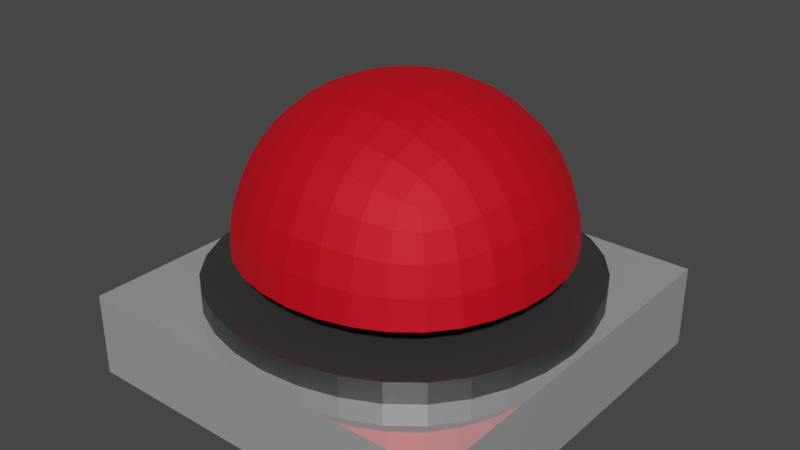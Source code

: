 # Source: BOTON.blend  (saved by Blender 3.4.6; exported with 4.5.12 LTS)
import bpy
from mathutils import Matrix  # noqa: F401  (used for matrix-valued properties, if any)

bpy.ops.wm.read_factory_settings(use_empty=True)
scene = bpy.context.scene
scene.name = 'Scene'

# ---- collections
col_collection = bpy.data.collections.new('Collection'); scene.collection.children.link(col_collection)

# ---- materials (node trees are filled in below, after node groups)
mat_material_001 = bpy.data.materials.new('Material.001')
mat_material_001.use_transparent_shadow = False
mat_material_002 = bpy.data.materials.new('Material.002')
mat_material_002.use_transparent_shadow = False
mat_material_003 = bpy.data.materials.new('Material.003')
mat_material_003.use_transparent_shadow = False

# ---- material node trees
mat_material_001.use_nodes = True; mat_material_001.node_tree.nodes.clear()
_N = mat_material_001.node_tree.nodes; _L = mat_material_001.node_tree.links
n0 = _N.new('ShaderNodeBsdfPrincipled'); n0.name = 'Principled BSDF'; n0.location = (10, 300)
n0.distribution = 'GGX'
n0.subsurface_method = 'RANDOM_WALK_SKIN'
n0.inputs[1].default_value = 0.6457
n0.inputs[2].default_value = 0.0
n0.inputs[3].default_value = 1.45
n0.inputs[27].default_value = (0.0, 0.0, 0.0, 1.0)
n0.inputs[28].default_value = 1.0
n1 = _N.new('ShaderNodeOutputMaterial'); n1.name = 'Material Output'; n1.location = (300, 300)
_L.new(n0.outputs[0], n1.inputs[0])
n1.is_active_output = True
mat_material_002.use_nodes = True; mat_material_002.node_tree.nodes.clear()
_N = mat_material_002.node_tree.nodes; _L = mat_material_002.node_tree.links
n0 = _N.new('ShaderNodeBsdfPrincipled'); n0.name = 'Principled BSDF'; n0.location = (10, 300)
n0.distribution = 'GGX'
n0.subsurface_method = 'RANDOM_WALK_SKIN'
n0.inputs[0].default_value = (0.8, 0.0004253, 0.01158, 1.0)
n0.inputs[1].default_value = 0.378
n0.inputs[2].default_value = 0.685
n0.inputs[3].default_value = 1.45
n0.inputs[27].default_value = (0.0, 0.0, 0.0, 1.0)
n0.inputs[28].default_value = 1.0
n1 = _N.new('ShaderNodeOutputMaterial'); n1.name = 'Material Output'; n1.location = (300, 300)
_L.new(n0.outputs[0], n1.inputs[0])
n1.is_active_output = True
mat_material_003.use_nodes = True; mat_material_003.node_tree.nodes.clear()
_N = mat_material_003.node_tree.nodes; _L = mat_material_003.node_tree.links
n0 = _N.new('ShaderNodeBsdfPrincipled'); n0.name = 'Principled BSDF'; n0.location = (10, 300)
n0.distribution = 'GGX'
n0.subsurface_method = 'RANDOM_WALK_SKIN'
n0.inputs[0].default_value = (0.06998, 0.06998, 0.06998, 1.0)
n0.inputs[1].default_value = 0.5669
n0.inputs[3].default_value = 1.45
n0.inputs[27].default_value = (0.0, 0.0, 0.0, 1.0)
n0.inputs[28].default_value = 1.0
n1 = _N.new('ShaderNodeOutputMaterial'); n1.name = 'Material Output'; n1.location = (300, 300)
_L.new(n0.outputs[0], n1.inputs[0])
n1.is_active_output = True

# ---- world
world_world = bpy.data.worlds.new('World'); scene.world = world_world
world_world.use_nodes = True; world_world.node_tree.nodes.clear()
_N = world_world.node_tree.nodes; _L = world_world.node_tree.links
n0 = _N.new('ShaderNodeOutputWorld'); n0.name = 'World Output'; n0.location = (300, 300)
n1 = _N.new('ShaderNodeBackground'); n1.name = 'Background'; n1.location = (10, 300)
n1.inputs[0].default_value = (0.05088, 0.05088, 0.05088, 1.0)
_L.new(n1.outputs[0], n0.inputs[0])
n0.is_active_output = True
world_world.color = (0.05088, 0.05088, 0.05088)
world_world.use_sun_shadow = False
world_world.sun_shadow_jitter_overblur = 0.0

# ---- meshes
me_circle = bpy.data.meshes.new('Circle')
me_circle.from_pydata([(-1.492, -1.445, -0.3255), (1.397, -1.445, -0.3255), (-1.492, 1.445, -0.3255), (1.397, 1.445, -0.3255), (-1.492, 1.445, 0.2911), (-1.492, -1.445, 0.2911), (1.397, -1.445, 0.2911), (1.397, 1.445, 0.2911), (-0.9859, -0.9824, 0.2446), (-0.9859, 0.9824, 0.2446), (0.9789, 0.9824, 0.2446), (0.9789, -0.9824, 0.2446), (-1.148, -0.7768, 0.2446), (-1.264, -0.5369, 0.2446), (-1.333, -0.2742, 0.2446), (-1.357, -3.189e-08, 0.2446), (-1.333, 0.2742, 0.2446), (-1.264, 0.5369, 0.2446), (-1.148, 0.7768, 0.2446), (-0.7803, 1.144, 0.2446), (-0.5404, 1.26, 0.2446), (-0.2777, 1.33, 0.2446), (-0.0035, 1.353, 0.2446), (0.2707, 1.33, 0.2446), (0.5334, 1.26, 0.2446), (0.7733, 1.144, 0.2446), (1.141, 0.7768, 0.2446), (1.257, 0.5369, 0.2446), (1.326, 0.2742, 0.2446), (1.35, -3.34e-08, 0.2446), (1.326, -0.2742, 0.2446), (1.257, -0.5369, 0.2446), (1.141, -0.7768, 0.2446), (0.7733, -1.144, 0.2446), (0.5334, -1.26, 0.2446), (0.2707, -1.33, 0.2446), (-0.0035, -1.353, 0.2446), (-0.2777, -1.33, 0.2446), (-0.5404, -1.26, 0.2446), (-0.7803, -1.144, 0.2446), (-0.7803, -1.144, 0.445), (-0.5404, -1.26, 0.445), (-0.2777, -1.33, 0.445), (-0.0035, -1.353, 0.445), (0.2707, -1.33, 0.445), (0.5334, -1.26, 0.445), (0.7733, -1.144, 0.445), (1.141, -0.7768, 0.445), (1.257, -0.5369, 0.445), (1.326, -0.2742, 0.445), (1.35, -3.34e-08, 0.445), (1.326, 0.2742, 0.445), (1.257, 0.5369, 0.445), (1.141, 0.7768, 0.445), (0.7733, 1.144, 0.445), (0.5334, 1.26, 0.445), (0.2707, 1.33, 0.445), (-0.0035, 1.353, 0.445), (-0.2777, 1.33, 0.445), (-0.5404, 1.26, 0.445), (-0.7803, 1.144, 0.445), (-1.148, 0.7768, 0.445), (-1.264, 0.5369, 0.445), (-1.333, 0.2742, 0.445), (-1.357, -3.189e-08, 0.445), (-1.333, -0.2742, 0.445), (-1.264, -0.5369, 0.445), (-1.148, -0.7768, 0.445), (0.9789, -0.9824, 0.445), (0.9789, 0.9824, 0.445), (-0.9859, 0.9824, 0.445), (-0.9859, -0.9824, 0.445), (-0.2902, -0.4222, 0.445), (-0.2016, -0.465, 0.445), (-0.1047, -0.4907, 0.445), (-0.0035, -0.4993, 0.445), (0.09767, -0.4907, 0.445), (0.1946, -0.465, 0.445), (0.2832, -0.4222, 0.445), (0.4187, -0.2867, 0.445), (0.4615, -0.1981, 0.445), (0.4872, -0.1012, 0.445), (0.4958, -3.605e-08, 0.445), (0.4872, 0.1012, 0.445), (0.4615, 0.1981, 0.445), (0.4187, 0.2867, 0.445), (0.2832, 0.4222, 0.445), (0.1946, 0.465, 0.445), (0.09767, 0.4907, 0.445), (-0.0035, 0.4993, 0.445), (-0.1047, 0.4907, 0.445), (-0.2016, 0.465, 0.445), (-0.2902, 0.4222, 0.445), (-0.4257, 0.2867, 0.445), (-0.4685, 0.1981, 0.445), (-0.4942, 0.1012, 0.445), (-0.5028, -3.549e-08, 0.445), (-0.4942, -0.1012, 0.445), (-0.4685, -0.1981, 0.445), (-0.4257, -0.2867, 0.445), (0.359, -0.3625, 0.445), (0.359, 0.3625, 0.445), (-0.366, 0.3625, 0.445), (-0.366, -0.3625, 0.445)], [], [(0, 2, 3, 1), (5, 6, 7, 4), (3, 2, 4, 7), (0, 1, 6, 5), (1, 3, 7, 6), (2, 0, 5, 4), (70, 60, 19, 9), (43, 42, 37, 36), (67, 66, 13, 12), (55, 54, 25, 24), (44, 43, 36, 35), (68, 46, 33, 11), (56, 55, 24, 23), (45, 44, 35, 34), (57, 56, 23, 22), (46, 45, 34, 33), (58, 57, 22, 21), (47, 68, 11, 32), (59, 58, 21, 20), (69, 53, 26, 10), (60, 59, 20, 19), (48, 47, 32, 31), (61, 70, 9, 18), (49, 48, 31, 30), (71, 67, 12, 8), (50, 49, 30, 29), (62, 61, 18, 17), (51, 50, 29, 28), (63, 62, 17, 16), (52, 51, 28, 27), (40, 71, 8, 39), (64, 63, 16, 15), (53, 52, 27, 26), (41, 40, 39, 38), (65, 64, 15, 14), (54, 69, 10, 25), (42, 41, 38, 37), (66, 65, 14, 13), (61, 62, 94, 93), (50, 51, 83, 82), (62, 63, 95, 94), (51, 52, 84, 83), (71, 40, 72, 103), (63, 64, 96, 95), (52, 53, 85, 84), (40, 41, 73, 72), (64, 65, 97, 96), (69, 54, 86, 101), (41, 42, 74, 73), (65, 66, 98, 97), (60, 70, 102, 92), (42, 43, 75, 74), (66, 67, 99, 98), (54, 55, 87, 86), (43, 44, 76, 75), (46, 68, 100, 78), (55, 56, 88, 87), (44, 45, 77, 76), (56, 57, 89, 88), (45, 46, 78, 77), (57, 58, 90, 89), (68, 47, 79, 100), (58, 59, 91, 90), (53, 69, 101, 85), (59, 60, 92, 91), (47, 48, 80, 79), (70, 61, 93, 102), (48, 49, 81, 80), (67, 71, 103, 99), (49, 50, 82, 81)])
me_circle.polygons.foreach_set('material_index', [0, 0, 0, 0, 0, 0, 2, 2, 2, 2, 2, 2, 2, 2, 2, 2, 2, 2, 2, 2, 2, 2, 2, 2, 2, 2, 2, 2, 2, 2, 2, 2, 2, 2, 2, 2, 2, 2, 2, 2, 2, 2, 2, 2, 2, 2, 2, 2, 2, 2, 2, 2, 2, 2, 2, 2, 2, 2, 2, 2, 2, 2, 2, 2, 2, 2, 2, 2, 2, 2])
_uv = me_circle.uv_layers.new(name='UVMap')
_uv.uv.foreach_set('vector', [0.0, 0.0, 0.0, 1.0, 1.0, 1.0, 1.0, 0.0, 0.0, 0.0, 1.0, 0.0, 1.0, 1.0, 0.0, 1.0, 1.0, 1.0, 0.0, 1.0, 0.0, 1.0, 1.0, 1.0, 0.0, 0.0, 1.0, 0.0, 1.0, 0.0, 0.0, 0.0, 1.0, 0.0, 1.0, 1.0, 1.0, 1.0, 1.0, 0.0, 0.0, 1.0, 0.0, 0.0, 0.0, 0.0, 0.0, 1.0, 0.5, 0.25, 0.5, 0.2813, 0.5, 0.2813, 0.5, 0.25, 0.5, 0.875, 0.5, 0.9063, 0.5, 0.9063, 0.5, 0.875, 0.5, 0.03125, 0.5, 0.0625, 0.5, 0.0625, 0.5, 0.03125, 0.5, 0.4375, 0.5, 0.4688, 0.5, 0.4688, 0.5, 0.4375, 0.5, 0.8438, 0.5, 0.875, 0.5, 0.875, 0.5, 0.8438, 0.5, 0.75, 0.5, 0.7813, 0.5, 0.7813, 0.5, 0.75, 0.5, 0.4063, 0.5, 0.4375, 0.5, 0.4375, 0.5, 0.4063, 0.5, 0.8125, 0.5, 0.8438, 0.5, 0.8438, 0.5, 0.8125, 0.5, 0.375, 0.5, 0.4063, 0.5, 0.4063, 0.5, 0.375, 0.5, 0.7813, 0.5, 0.8125, 0.5, 0.8125, 0.5, 0.7813, 0.5, 0.3438, 0.5, 0.375, 0.5, 0.375, 0.5, 0.3438, 0.5, 0.7188, 0.5, 0.75, 0.5, 0.75, 0.5, 0.7188, 0.5, 0.3125, 0.5, 0.3438, 0.5, 0.3438, 0.5, 0.3125, 0.5, 0.5, 0.5, 0.5313, 0.5, 0.5313, 0.5, 0.5, 0.5, 0.2813, 0.5, 0.3125, 0.5, 0.3125, 0.5, 0.2813, 0.5, 0.6875, 0.5, 0.7188, 0.5, 0.7188, 0.5, 0.6875, 0.5, 0.2188, 0.5, 0.25, 0.5, 0.25, 0.5, 0.2188, 0.5, 0.6563, 0.5, 0.6875, 0.5, 0.6875, 0.5, 0.6563, 0.5, 0.0, 0.5, 0.03125, 0.5, 0.03125, 0.5, 0.0, 0.5, 0.625, 0.5, 0.6563, 0.5, 0.6563, 0.5, 0.625, 0.5, 0.1875, 0.5, 0.2188, 0.5, 0.2188, 0.5, 0.1875, 0.5, 0.5938, 0.5, 0.625, 0.5, 0.625, 0.5, 0.5938, 0.5, 0.1562, 0.5, 0.1875, 0.5, 0.1875, 0.5, 0.1562, 0.5, 0.5625, 0.5, 0.5938, 0.5, 0.5938, 0.5, 0.5625, 0.5, 0.9688, 0.5, 1.0, 0.5, 1.0, 0.5, 0.9688, 0.5, 0.125, 0.5, 0.1562, 0.5, 0.1562, 0.5, 0.125, 0.5, 0.5313, 0.5, 0.5625, 0.5, 0.5625, 0.5, 0.5313, 0.5, 0.9375, 0.5, 0.9688, 0.5, 0.9688, 0.5, 0.9375, 0.5, 0.09375, 0.5, 0.125, 0.5, 0.125, 0.5, 0.09375, 0.5, 0.4688, 0.5, 0.5, 0.5, 0.5, 0.5, 0.4688, 0.5, 0.9063, 0.5, 0.9375, 0.5, 0.9375, 0.5, 0.9063, 0.5, 0.0625, 0.5, 0.09375, 0.5, 0.09375, 0.5, 0.0625, 0.5, 0.2188, 0.5, 0.1875, 0.5, 0.1875, 0.5, 0.2188, 0.5, 0.625, 0.5, 0.5938, 0.5, 0.5938, 0.5, 0.625, 0.5, 0.1875, 0.5, 0.1562, 0.5, 0.1562, 0.5, 0.1875, 0.5, 0.5938, 0.5, 0.5625, 0.5, 0.5625, 0.5, 0.5938, 0.5, 1.0, 0.5, 0.9688, 0.5, 0.9688, 0.5, 1.0, 0.5, 0.1562, 0.5, 0.125, 0.5, 0.125, 0.5, 0.1562, 0.5, 0.5625, 0.5, 0.5313, 0.5, 0.5313, 0.5, 0.5625, 0.5, 0.9688, 0.5, 0.9375, 0.5, 0.9375, 0.5, 0.9688, 0.5, 0.125, 0.5, 0.09375, 0.5, 0.09375, 0.5, 0.125, 0.5, 0.5, 0.5, 0.4688, 0.5, 0.4688, 0.5, 0.5, 0.5, 0.9375, 0.5, 0.9063, 0.5, 0.9063, 0.5, 0.9375, 0.5, 0.09375, 0.5, 0.0625, 0.5, 0.0625, 0.5, 0.09375, 0.5, 0.2813, 0.5, 0.25, 0.5, 0.25, 0.5, 0.2813, 0.5, 0.9063, 0.5, 0.875, 0.5, 0.875, 0.5, 0.9063, 0.5, 0.0625, 0.5, 0.03125, 0.5, 0.03125, 0.5, 0.0625, 0.5, 0.4688, 0.5, 0.4375, 0.5, 0.4375, 0.5, 0.4688, 0.5, 0.875, 0.5, 0.8438, 0.5, 0.8438, 0.5, 0.875, 0.5, 0.7813, 0.5, 0.75, 0.5, 0.75, 0.5, 0.7813, 0.5, 0.4375, 0.5, 0.4063, 0.5, 0.4063, 0.5, 0.4375, 0.5, 0.8438, 0.5, 0.8125, 0.5, 0.8125, 0.5, 0.8438, 0.5, 0.4063, 0.5, 0.375, 0.5, 0.375, 0.5, 0.4063, 0.5, 0.8125, 0.5, 0.7813, 0.5, 0.7813, 0.5, 0.8125, 0.5, 0.375, 0.5, 0.3438, 0.5, 0.3438, 0.5, 0.375, 0.5, 0.75, 0.5, 0.7188, 0.5, 0.7188, 0.5, 0.75, 0.5, 0.3438, 0.5, 0.3125, 0.5, 0.3125, 0.5, 0.3438, 0.5, 0.5313, 0.5, 0.5, 0.5, 0.5, 0.5, 0.5313, 0.5, 0.3125, 0.5, 0.2813, 0.5, 0.2813, 0.5, 0.3125, 0.5, 0.7188, 0.5, 0.6875, 0.5, 0.6875, 0.5, 0.7188, 0.5, 0.25, 0.5, 0.2188, 0.5, 0.2188, 0.5, 0.25, 0.5, 0.6875, 0.5, 0.6563, 0.5, 0.6563, 0.5, 0.6875, 0.5, 0.03125, 0.5, 0.0, 0.5, 0.0, 0.5, 0.03125, 0.5, 0.6563, 0.5, 0.625, 0.5, 0.625, 0.5, 0.6563])
me_circle.materials.append(mat_material_001)
me_circle.materials.append(mat_material_002)
me_circle.materials.append(mat_material_003)
me_circle.update()
me_circle_001 = bpy.data.meshes.new('Circle.001')
me_circle_001.from_pydata([(-0.4394, -0.4437, -1.4), (-0.4394, 0.4437, -1.4), (0.4481, 0.4437, -1.4), (0.4481, -0.4437, -1.4), (-0.5124, -0.3509, -1.4), (-0.5648, -0.2425, -1.4), (-0.5962, -0.1238, -1.4), (-0.6067, -2.556e-08, -1.4), (-0.5962, 0.1238, -1.4), (-0.5648, 0.2425, -1.4), (-0.5124, 0.3509, -1.4), (-0.3465, 0.5168, -1.4), (-0.2381, 0.5691, -1.4), (-0.1195, 0.6006, -1.4), (0.004375, 0.6111, -1.4), (0.1282, 0.6006, -1.4), (0.2469, 0.5691, -1.4), (0.3552, 0.5168, -1.4), (0.5212, 0.3509, -1.4), (0.5735, 0.2425, -1.4), (0.605, 0.1238, -1.4), (0.6155, -2.623e-08, -1.4), (0.605, -0.1238, -1.4), (0.5735, -0.2425, -1.4), (0.5212, -0.3509, -1.4), (0.3552, -0.5168, -1.4), (0.2469, -0.5691, -1.4), (0.1282, -0.6006, -1.4), (0.004375, -0.6111, -1.4), (-0.1195, -0.6006, -1.4), (-0.2381, -0.5691, -1.4), (-0.3465, -0.5168, -1.4), (-0.3465, -0.5168, -1.065), (-0.2381, -0.5691, -1.065), (-0.1195, -0.6006, -1.065), (0.004375, -0.6111, -1.065), (0.1282, -0.6006, -1.065), (0.2469, -0.5691, -1.065), (0.3552, -0.5168, -1.065), (0.5212, -0.3509, -1.065), (0.5735, -0.2425, -1.065), (0.605, -0.1238, -1.065), (0.6155, -2.623e-08, -1.065), (0.605, 0.1238, -1.065), (0.5735, 0.2425, -1.065), (0.5212, 0.3509, -1.065), (0.3552, 0.5168, -1.065), (0.2469, 0.5691, -1.065), (0.1282, 0.6006, -1.065), (0.004375, 0.6111, -1.065), (-0.1195, 0.6006, -1.065), (-0.2381, 0.5691, -1.065), (-0.3465, 0.5168, -1.065), (-0.5124, 0.3509, -1.065), (-0.5648, 0.2425, -1.065), (-0.5962, 0.1238, -1.065), (-0.6067, -2.556e-08, -1.065), (-0.5962, -0.1238, -1.065), (-0.5648, -0.2425, -1.065), (-0.5124, -0.3509, -1.065), (0.4481, -0.4437, -1.065), (0.4481, 0.4437, -1.065), (-0.4394, 0.4437, -1.065), (-0.4394, -0.4437, -1.065), (-0.678, -0.6823, -0.383), (-0.678, 0.6823, -0.383), (0.6867, -0.6823, -0.383), (0.6867, 0.6823, -0.383), (-0.8275, -0.8319, -1.065), (-0.8139, -0.8183, -0.856), (-0.7775, -0.7819, -0.6605), (-0.7259, -0.7303, -0.4938), (-0.7259, -0.5716, -0.3351), (-0.7775, -0.4048, -0.2835), (-0.8139, -0.2093, -0.247), (-0.8275, -1.748e-08, -0.2335), (-0.8139, 0.2093, -0.247), (-0.7775, 0.4048, -0.2835), (-0.7259, 0.5716, -0.3351), (-0.7259, 0.7303, -0.4938), (-0.7775, 0.7819, -0.6605), (-0.8139, 0.8183, -0.856), (-0.8275, 0.8319, -1.065), (-0.5672, 0.7303, -0.3351), (-0.4004, 0.7819, -0.2835), (-0.205, 0.8183, -0.247), (0.004375, 0.8319, -0.2335), (0.2137, 0.8183, -0.247), (0.4092, 0.7819, -0.2835), (0.576, 0.7303, -0.3351), (0.7346, 0.7303, -0.4938), (0.7862, 0.7819, -0.6605), (0.8227, 0.8183, -0.856), (0.8362, 0.8319, -1.065), (0.7346, 0.5716, -0.3351), (0.7862, 0.4048, -0.2835), (0.8227, 0.2093, -0.247), (0.8362, -1.112e-08, -0.2335), (0.8227, -0.2093, -0.247), (0.7862, -0.4048, -0.2835), (0.7346, -0.5716, -0.3351), (0.7346, -0.7303, -0.4938), (0.7862, -0.7819, -0.6605), (0.8227, -0.8183, -0.856), (0.8362, -0.8319, -1.065), (0.576, -0.7303, -0.3351), (0.4092, -0.7819, -0.2835), (0.2137, -0.8183, -0.247), (0.004375, -0.8319, -0.2335), (-0.205, -0.8183, -0.247), (-0.4004, -0.7819, -0.2835), (-0.5672, -0.7303, -0.3351), (-0.9645, -0.6577, -1.065), (-0.9482, -0.6474, -0.8523), (-0.9019, -0.6213, -0.6519), (-0.8287, -0.5892, -0.4761), (-1.063, -0.4546, -1.065), (-1.044, -0.4477, -0.8444), (-0.9904, -0.4314, -0.6339), (-0.9019, -0.4135, -0.444), (-1.122, -0.2321, -1.065), (-1.102, -0.2287, -0.8366), (-1.044, -0.221, -0.6176), (-0.9482, -0.213, -0.4179), (-1.141, -2.51e-08, -1.065), (-1.122, -2.351e-08, -0.8332), (-1.063, -1.621e-08, -0.6107), (-0.9645, -1.859e-08, -0.4076), (-1.122, 0.2321, -1.065), (-1.102, 0.2287, -0.8366), (-1.044, 0.221, -0.6176), (-0.9482, 0.213, -0.4179), (-1.063, 0.4546, -1.065), (-1.044, 0.4477, -0.8444), (-0.9904, 0.4314, -0.6339), (-0.9019, 0.4135, -0.444), (-0.9645, 0.6577, -1.065), (-0.9482, 0.6474, -0.8523), (-0.9019, 0.6213, -0.6519), (-0.8287, 0.5892, -0.4761), (-0.6534, 0.9688, -1.065), (-0.643, 0.9526, -0.8523), (-0.617, 0.9063, -0.6519), (-0.5848, 0.8331, -0.4761), (-0.4502, 1.067, -1.065), (-0.4433, 1.049, -0.8444), (-0.4271, 0.9948, -0.6339), (-0.4091, 0.9063, -0.444), (-0.2278, 1.126, -1.065), (-0.2243, 1.107, -0.8366), (-0.2166, 1.049, -0.6176), (-0.2086, 0.9526, -0.4179), (0.004375, 1.146, -1.065), (0.004375, 1.126, -0.8332), (0.004375, 1.067, -0.6107), (0.004375, 0.9688, -0.4076), (0.2365, 1.126, -1.065), (0.2331, 1.107, -0.8366), (0.2253, 1.049, -0.6176), (0.2174, 0.9526, -0.4179), (0.459, 1.067, -1.065), (0.4521, 1.049, -0.8444), (0.4358, 0.9948, -0.6339), (0.4178, 0.9063, -0.444), (0.6621, 0.9688, -1.065), (0.6518, 0.9526, -0.8523), (0.6257, 0.9063, -0.6519), (0.5936, 0.8331, -0.4761), (0.9732, 0.6577, -1.065), (0.9569, 0.6474, -0.8523), (0.9107, 0.6213, -0.6519), (0.8374, 0.5892, -0.4761), (1.071, 0.4546, -1.065), (1.053, 0.4477, -0.8444), (0.9992, 0.4314, -0.6339), (0.9107, 0.4135, -0.444), (1.13, 0.2321, -1.065), (1.111, 0.2287, -0.8366), (1.053, 0.221, -0.6176), (0.9569, 0.213, -0.4179), (1.15, -2.637e-08, -1.065), (1.13, -1.652e-08, -0.8332), (1.071, -9.541e-10, -0.6107), (0.9732, 1.27e-09, -0.4076), (1.13, -0.2321, -1.065), (1.111, -0.2287, -0.8366), (1.053, -0.221, -0.6176), (0.9569, -0.213, -0.4179), (1.071, -0.4546, -1.065), (1.053, -0.4477, -0.8444), (0.9992, -0.4314, -0.6339), (0.9107, -0.4135, -0.444), (0.9732, -0.6577, -1.065), (0.9569, -0.6474, -0.8523), (0.9107, -0.6213, -0.6519), (0.8374, -0.5892, -0.4761), (0.6621, -0.9688, -1.065), (0.6518, -0.9526, -0.8523), (0.6257, -0.9063, -0.6519), (0.5936, -0.8331, -0.4761), (0.459, -1.067, -1.065), (0.4521, -1.049, -0.8444), (0.4358, -0.9948, -0.6339), (0.4178, -0.9063, -0.444), (0.2365, -1.126, -1.065), (0.2331, -1.107, -0.8366), (0.2253, -1.049, -0.6176), (0.2174, -0.9526, -0.4179), (0.004375, -1.146, -1.065), (0.004375, -1.126, -0.8332), (0.004375, -1.067, -0.6107), (0.004375, -0.9688, -0.4076), (-0.2278, -1.126, -1.065), (-0.2243, -1.107, -0.8366), (-0.2166, -1.049, -0.6176), (-0.2086, -0.9526, -0.4179), (-0.4502, -1.067, -1.065), (-0.4433, -1.049, -0.8444), (-0.4271, -0.9948, -0.6339), (-0.4091, -0.9063, -0.444), (-0.6534, -0.9688, -1.065), (-0.643, -0.9526, -0.8523), (-0.617, -0.9063, -0.6519), (-0.5848, -0.8331, -0.4761), (0.5936, 0.5892, -0.2323), (0.4178, 0.6213, -0.159), (0.2174, 0.6474, -0.1128), (0.004375, 0.6577, -0.0965), (-0.2086, 0.6474, -0.1128), (-0.4091, 0.6213, -0.159), (-0.5848, 0.5892, -0.2323), (0.6257, 0.4135, -0.159), (0.4358, 0.4314, -0.07052), (0.2253, 0.4477, -0.01668), (0.004375, 0.4546, 0.001588), (-0.2166, 0.4477, -0.01668), (-0.4271, 0.4314, -0.07052), (-0.617, 0.4135, -0.159), (0.6518, 0.213, -0.1128), (0.4521, 0.221, -0.01668), (0.2331, 0.2287, 0.04121), (0.004375, 0.2321, 0.06059), (-0.2243, 0.2287, 0.04121), (-0.4433, 0.221, -0.01668), (-0.643, 0.213, -0.1128), (0.6621, -2.621e-08, -0.0965), (0.459, -3.781e-08, 0.001588), (0.2365, -3.447e-08, 0.06059), (0.004375, -2.764e-08, 0.0803), (-0.2278, -1.906e-08, 0.06059), (-0.4502, -6.038e-09, 0.001588), (-0.6534, -1.398e-08, -0.0965), (0.6518, -0.213, -0.1128), (0.4521, -0.221, -0.01668), (0.2331, -0.2287, 0.04121), (0.004375, -0.2321, 0.06059), (-0.2243, -0.2287, 0.04121), (-0.4433, -0.221, -0.01668), (-0.643, -0.213, -0.1128), (0.6257, -0.4135, -0.159), (0.4358, -0.4314, -0.07052), (0.2253, -0.4477, -0.01668), (0.004375, -0.4546, 0.001588), (-0.2166, -0.4477, -0.01668), (-0.4271, -0.4314, -0.07052), (-0.617, -0.4135, -0.159), (0.5936, -0.5892, -0.2323), (0.4178, -0.6213, -0.159), (0.2174, -0.6474, -0.1128), (0.004375, -0.6577, -0.0965), (-0.2086, -0.6474, -0.1128), (-0.4091, -0.6213, -0.159), (-0.5848, -0.5892, -0.2323), (-0.2823, -0.4222, -1.217), (-0.1938, -0.465, -1.217), (-0.0968, -0.4907, -1.217), (0.004375, -0.4993, -1.217), (0.1055, -0.4907, -1.217), (0.2025, -0.465, -1.217), (0.291, -0.4222, -1.217), (0.4266, -0.2867, -1.217), (0.4694, -0.1981, -1.217), (0.4951, -0.1012, -1.217), (0.5037, -3.605e-08, -1.217), (0.4951, 0.1012, -1.217), (0.4694, 0.1981, -1.217), (0.4266, 0.2867, -1.217), (0.291, 0.4222, -1.217), (0.2025, 0.465, -1.217), (0.1055, 0.4907, -1.217), (0.004375, 0.4993, -1.217), (-0.0968, 0.4907, -1.217), (-0.1938, 0.465, -1.217), (-0.2823, 0.4222, -1.217), (-0.4179, 0.2867, -1.217), (-0.4606, 0.1981, -1.217), (-0.4863, 0.1012, -1.217), (-0.4949, -3.549e-08, -1.217), (-0.4863, -0.1012, -1.217), (-0.4606, -0.1981, -1.217), (-0.4179, -0.2867, -1.217), (0.3669, -0.3625, -1.217), (0.3669, 0.3625, -1.217), (-0.3582, 0.3625, -1.217), (-0.3582, -0.3625, -1.217)], [(304, 273), (274, 273), (275, 274), (276, 275), (277, 276), (278, 277), (279, 278), (301, 280), (302, 286), (281, 280), (282, 281), (283, 282), (284, 283), (285, 284), (286, 285), (302, 287), (303, 293), (288, 287), (289, 288), (290, 289), (291, 290), (292, 291), (293, 292), (303, 294), (304, 300), (295, 294), (296, 295), (297, 296), (298, 297), (299, 298), (300, 299), (301, 279)], [(148, 152, 49, 50), (156, 160, 47, 48), (152, 156, 48, 49), (180, 184, 41, 42), (184, 188, 40, 41), (212, 216, 33, 34), (216, 220, 32, 33), (140, 144, 51, 52), (112, 116, 58, 59), (172, 176, 43, 44), (144, 148, 50, 51), (204, 208, 35, 36), (176, 180, 42, 43), (196, 200, 37, 38), (208, 212, 34, 35), (136, 82, 62, 53), (168, 172, 44, 45), (68, 112, 59, 63), (200, 204, 36, 37), (192, 104, 60, 39), (124, 128, 55, 56), (164, 93, 61, 46), (128, 132, 54, 55), (188, 192, 39, 40), (132, 136, 53, 54), (160, 164, 46, 47), (104, 196, 38, 60), (82, 140, 52, 62), (93, 168, 45, 61), (116, 120, 57, 58), (220, 68, 63, 32), (120, 124, 56, 57), (112, 113, 117, 116), (113, 114, 118, 117), (114, 115, 119, 118), (116, 117, 121, 120), (117, 118, 122, 121), (118, 119, 123, 122), (120, 121, 125, 124), (121, 122, 126, 125), (122, 123, 127, 126), (124, 125, 129, 128), (125, 126, 130, 129), (126, 127, 131, 130), (128, 129, 133, 132), (129, 130, 134, 133), (130, 131, 135, 134), (132, 133, 137, 136), (133, 134, 138, 137), (134, 135, 139, 138), (68, 69, 113, 112), (69, 70, 114, 113), (70, 71, 115, 114), (71, 64, 72, 115), (115, 72, 73, 119), (119, 73, 74, 123), (123, 74, 75, 127), (127, 75, 76, 131), (131, 76, 77, 135), (135, 77, 78, 139), (139, 78, 65, 79), (138, 139, 79, 80), (137, 138, 80, 81), (136, 137, 81, 82), (140, 141, 145, 144), (141, 142, 146, 145), (142, 143, 147, 146), (144, 145, 149, 148), (145, 146, 150, 149), (146, 147, 151, 150), (148, 149, 153, 152), (149, 150, 154, 153), (150, 151, 155, 154), (152, 153, 157, 156), (153, 154, 158, 157), (154, 155, 159, 158), (156, 157, 161, 160), (157, 158, 162, 161), (158, 159, 163, 162), (160, 161, 165, 164), (161, 162, 166, 165), (162, 163, 167, 166), (82, 81, 141, 140), (81, 80, 142, 141), (80, 79, 143, 142), (79, 65, 83, 143), (143, 83, 84, 147), (147, 84, 85, 151), (151, 85, 86, 155), (155, 86, 87, 159), (159, 87, 88, 163), (163, 88, 89, 167), (167, 89, 67, 90), (166, 167, 90, 91), (165, 166, 91, 92), (164, 165, 92, 93), (168, 169, 173, 172), (169, 170, 174, 173), (170, 171, 175, 174), (172, 173, 177, 176), (173, 174, 178, 177), (174, 175, 179, 178), (176, 177, 181, 180), (177, 178, 182, 181), (178, 179, 183, 182), (180, 181, 185, 184), (181, 182, 186, 185), (182, 183, 187, 186), (184, 185, 189, 188), (185, 186, 190, 189), (186, 187, 191, 190), (188, 189, 193, 192), (189, 190, 194, 193), (190, 191, 195, 194), (93, 92, 169, 168), (92, 91, 170, 169), (91, 90, 171, 170), (90, 67, 94, 171), (171, 94, 95, 175), (175, 95, 96, 179), (179, 96, 97, 183), (183, 97, 98, 187), (187, 98, 99, 191), (191, 99, 100, 195), (195, 100, 66, 101), (194, 195, 101, 102), (193, 194, 102, 103), (192, 193, 103, 104), (196, 197, 201, 200), (197, 198, 202, 201), (198, 199, 203, 202), (200, 201, 205, 204), (201, 202, 206, 205), (202, 203, 207, 206), (204, 205, 209, 208), (205, 206, 210, 209), (206, 207, 211, 210), (208, 209, 213, 212), (209, 210, 214, 213), (210, 211, 215, 214), (212, 213, 217, 216), (213, 214, 218, 217), (214, 215, 219, 218), (216, 217, 221, 220), (217, 218, 222, 221), (218, 219, 223, 222), (104, 103, 197, 196), (103, 102, 198, 197), (102, 101, 199, 198), (101, 66, 105, 199), (199, 105, 106, 203), (203, 106, 107, 207), (207, 107, 108, 211), (211, 108, 109, 215), (215, 109, 110, 219), (219, 110, 111, 223), (223, 111, 64, 71), (222, 223, 71, 70), (221, 222, 70, 69), (220, 221, 69, 68), (224, 225, 232, 231), (225, 226, 233, 232), (226, 227, 234, 233), (227, 228, 235, 234), (228, 229, 236, 235), (229, 230, 237, 236), (231, 232, 239, 238), (232, 233, 240, 239), (233, 234, 241, 240), (234, 235, 242, 241), (235, 236, 243, 242), (236, 237, 244, 243), (238, 239, 246, 245), (239, 240, 247, 246), (240, 241, 248, 247), (241, 242, 249, 248), (242, 243, 250, 249), (243, 244, 251, 250), (245, 246, 253, 252), (246, 247, 254, 253), (247, 248, 255, 254), (248, 249, 256, 255), (249, 250, 257, 256), (250, 251, 258, 257), (252, 253, 260, 259), (253, 254, 261, 260), (254, 255, 262, 261), (255, 256, 263, 262), (256, 257, 264, 263), (257, 258, 265, 264), (259, 260, 267, 266), (260, 261, 268, 267), (261, 262, 269, 268), (262, 263, 270, 269), (263, 264, 271, 270), (264, 265, 272, 271), (67, 89, 224, 94), (89, 88, 225, 224), (88, 87, 226, 225), (87, 86, 227, 226), (86, 85, 228, 227), (85, 84, 229, 228), (84, 83, 230, 229), (83, 65, 78, 230), (230, 78, 77, 237), (237, 77, 76, 244), (244, 76, 75, 251), (251, 75, 74, 258), (258, 74, 73, 265), (265, 73, 72, 272), (272, 72, 64, 111), (271, 272, 111, 110), (270, 271, 110, 109), (269, 270, 109, 108), (268, 269, 108, 107), (267, 268, 107, 106), (266, 267, 106, 105), (100, 266, 105, 66), (99, 259, 266, 100), (98, 252, 259, 99), (97, 245, 252, 98), (96, 238, 245, 97), (95, 231, 238, 96), (94, 224, 231, 95), (62, 52, 11, 1), (35, 34, 29, 28), (59, 58, 5, 4), (47, 46, 17, 16), (36, 35, 28, 27), (60, 38, 25, 3), (48, 47, 16, 15), (37, 36, 27, 26), (49, 48, 15, 14), (38, 37, 26, 25), (50, 49, 14, 13), (39, 60, 3, 24), (51, 50, 13, 12), (61, 45, 18, 2), (52, 51, 12, 11), (40, 39, 24, 23), (53, 62, 1, 10), (41, 40, 23, 22), (63, 59, 4, 0), (42, 41, 22, 21), (54, 53, 10, 9), (43, 42, 21, 20), (55, 54, 9, 8), (44, 43, 20, 19), (32, 63, 0, 31), (56, 55, 8, 7), (45, 44, 19, 18), (33, 32, 31, 30), (57, 56, 7, 6), (46, 61, 2, 17), (34, 33, 30, 29), (58, 57, 6, 5)])
me_circle_001.polygons.foreach_set('material_index', [1, 1, 1, 1, 1, 1, 1, 1, 1, 1, 1, 1, 1, 1, 1, 1, 1, 1, 1, 1, 1, 1, 1, 1, 1, 1, 1, 1, 1, 1, 1, 1, 1, 1, 1, 1, 1, 1, 1, 1, 1, 1, 1, 1, 1, 1, 1, 1, 1, 1, 1, 1, 1, 1, 1, 1, 1, 1, 1, 1, 1, 1, 1, 1, 1, 1, 1, 1, 1, 1, 1, 1, 1, 1, 1, 1, 1, 1, 1, 1, 1, 1, 1, 1, 1, 1, 1, 1, 1, 1, 1, 1, 1, 1, 1, 1, 1, 1, 1, 1, 1, 1, 1, 1, 1, 1, 1, 1, 1, 1, 1, 1, 1, 1, 1, 1, 1, 1, 1, 1, 1, 1, 1, 1, 1, 1, 1, 1, 1, 1, 1, 1, 1, 1, 1, 1, 1, 1, 1, 1, 1, 1, 1, 1, 1, 1, 1, 1, 1, 1, 1, 1, 1, 1, 1, 1, 1, 1, 1, 1, 1, 1, 1, 1, 1, 1, 1, 1, 1, 1, 1, 1, 1, 1, 1, 1, 1, 1, 1, 1, 1, 1, 1, 1, 1, 1, 1, 1, 1, 1, 1, 1, 1, 1, 1, 1, 1, 1, 1, 1, 1, 1, 1, 1, 1, 1, 1, 1, 1, 1, 1, 1, 1, 1, 1, 1, 1, 1, 1, 1, 1, 1, 1, 1, 1, 1, 1, 1, 1, 1, 1, 1, 1, 1, 1, 1, 1, 1, 1, 1, 1, 1, 1, 1, 1, 1, 1, 1, 1, 1, 1, 1, 1, 1, 1, 1])
_uv = me_circle_001.uv_layers.new(name='UVMap')
_uv.uv.foreach_set('vector', [0.5, 0.3438, 0.5, 0.375, 0.5, 0.375, 0.5, 0.3438, 0.5, 0.4063, 0.5, 0.4375, 0.5, 0.4375, 0.5, 0.4063, 0.5, 0.375, 0.5, 0.4063, 0.5, 0.4063, 0.5, 0.375, 0.5, 0.625, 0.5, 0.6563, 0.5, 0.6563, 0.5, 0.625, 0.5, 0.6563, 0.5, 0.6875, 0.5, 0.6875, 0.5, 0.6563, 0.5, 0.9063, 0.5, 0.9375, 0.5, 0.9375, 0.5, 0.9063, 0.5, 0.9375, 0.5, 0.9688, 0.5, 0.9688, 0.5, 0.9375, 0.5, 0.2813, 0.5, 0.3125, 0.5, 0.3125, 0.5, 0.2813, 0.5, 0.03125, 0.5, 0.0625, 0.5, 0.0625, 0.5, 0.03125, 0.5, 0.5625, 0.5, 0.5938, 0.5, 0.5938, 0.5, 0.5625, 0.5, 0.3125, 0.5, 0.3438, 0.5, 0.3438, 0.5, 0.3125, 0.5, 0.8438, 0.5, 0.875, 0.5, 0.875, 0.5, 0.8438, 0.5, 0.5938, 0.5, 0.625, 0.5, 0.625, 0.5, 0.5938, 0.5, 0.7813, 0.5, 0.8125, 0.5, 0.8125, 0.5, 0.7813, 0.5, 0.875, 0.5, 0.9063, 0.5, 0.9063, 0.5, 0.875, 0.5, 0.2188, 0.5, 0.25, 0.5, 0.25, 0.5, 0.2188, 0.5, 0.5313, 0.5, 0.5625, 0.5, 0.5625, 0.5, 0.5313, 0.5, 0.0, 0.5, 0.03125, 0.5, 0.03125, 0.5, 0.0, 0.5, 0.8125, 0.5, 0.8438, 0.5, 0.8438, 0.5, 0.8125, 0.5, 0.7188, 0.5, 0.75, 0.5, 0.75, 0.5, 0.7188, 0.5, 0.125, 0.5, 0.1562, 0.5, 0.1562, 0.5, 0.125, 0.5, 0.4688, 0.5, 0.5, 0.5, 0.5, 0.5, 0.4688, 0.5, 0.1562, 0.5, 0.1875, 0.5, 0.1875, 0.5, 0.1562, 0.5, 0.6875, 0.5, 0.7188, 0.5, 0.7188, 0.5, 0.6875, 0.5, 0.1875, 0.5, 0.2188, 0.5, 0.2188, 0.5, 0.1875, 0.5, 0.4375, 0.5, 0.4688, 0.5, 0.4688, 0.5, 0.4375, 0.5, 0.75, 0.5, 0.7813, 0.5, 0.7813, 0.5, 0.75, 0.5, 0.25, 0.5, 0.2813, 0.5, 0.2813, 0.5, 0.25, 0.5, 0.5, 0.5, 0.5313, 0.5, 0.5313, 0.5, 0.5, 0.5, 0.0625, 0.5, 0.09375, 0.5, 0.09375, 0.5, 0.0625, 0.5, 0.9688, 0.5, 1.0, 0.5, 1.0, 0.5, 0.9688, 0.5, 0.09375, 0.5, 0.125, 0.5, 0.125, 0.5, 0.09375, 0.5, 0.03125, 0.5312, 0.03125, 0.5312, 0.0625, 0.5, 0.0625, 0.5312, 0.03125, 0.5625, 0.03125, 0.5625, 0.0625, 0.5312, 0.0625, 0.5625, 0.03125, 0.5938, 0.03125, 0.5938, 0.0625, 0.5625, 0.0625, 0.5, 0.0625, 0.5312, 0.0625, 0.5313, 0.09375, 0.5, 0.09375, 0.5312, 0.0625, 0.5625, 0.0625, 0.5625, 0.09375, 0.5313, 0.09375, 0.5625, 0.0625, 0.5938, 0.0625, 0.5938, 0.09375, 0.5625, 0.09375, 0.5, 0.09375, 0.5313, 0.09375, 0.5312, 0.125, 0.5, 0.125, 0.5313, 0.09375, 0.5625, 0.09375, 0.5625, 0.125, 0.5312, 0.125, 0.5625, 0.09375, 0.5938, 0.09375, 0.5938, 0.125, 0.5625, 0.125, 0.5, 0.125, 0.5312, 0.125, 0.5313, 0.1563, 0.5, 0.1562, 0.5312, 0.125, 0.5625, 0.125, 0.5625, 0.1562, 0.5313, 0.1563, 0.5625, 0.125, 0.5938, 0.125, 0.5938, 0.1562, 0.5625, 0.1562, 0.5, 0.1562, 0.5313, 0.1563, 0.5312, 0.1875, 0.5, 0.1875, 0.5313, 0.1563, 0.5625, 0.1562, 0.5625, 0.1875, 0.5312, 0.1875, 0.5625, 0.1562, 0.5938, 0.1562, 0.5938, 0.1875, 0.5625, 0.1875, 0.5, 0.1875, 0.5312, 0.1875, 0.5313, 0.2188, 0.5, 0.2188, 0.5312, 0.1875, 0.5625, 0.1875, 0.5625, 0.2188, 0.5313, 0.2188, 0.5625, 0.1875, 0.5938, 0.1875, 0.5938, 0.2188, 0.5625, 0.2188, 0.5, 0.0, 0.5313, 0.0, 0.5312, 0.03125, 0.5, 0.03125, 0.5313, 0.0, 0.5625, 0.0, 0.5625, 0.03125, 0.5312, 0.03125, 0.5625, 0.0, 0.5938, 0.0, 0.5938, 0.03125, 0.5625, 0.03125, 0.5938, 0.0, 0.625, 0.0, 0.625, 0.03125, 0.5938, 0.03125, 0.5938, 0.03125, 0.625, 0.03125, 0.625, 0.0625, 0.5938, 0.0625, 0.5938, 0.0625, 0.625, 0.0625, 0.625, 0.09375, 0.5938, 0.09375, 0.5938, 0.09375, 0.625, 0.09375, 0.625, 0.125, 0.5938, 0.125, 0.5938, 0.125, 0.625, 0.125, 0.625, 0.1563, 0.5938, 0.1562, 0.5938, 0.1562, 0.625, 0.1563, 0.625, 0.1875, 0.5938, 0.1875, 0.5938, 0.1875, 0.625, 0.1875, 0.625, 0.2188, 0.5938, 0.2188, 0.5938, 0.2188, 0.625, 0.2188, 0.625, 0.25, 0.5938, 0.25, 0.5625, 0.2188, 0.5938, 0.2188, 0.5938, 0.25, 0.5625, 0.25, 0.5313, 0.2188, 0.5625, 0.2188, 0.5625, 0.25, 0.5312, 0.25, 0.5, 0.2188, 0.5313, 0.2188, 0.5312, 0.25, 0.5, 0.25, 0.5, 0.2813, 0.5313, 0.2813, 0.5312, 0.3125, 0.5, 0.3125, 0.5313, 0.2813, 0.5625, 0.2813, 0.5625, 0.3125, 0.5312, 0.3125, 0.5625, 0.2813, 0.5938, 0.2813, 0.5938, 0.3125, 0.5625, 0.3125, 0.5, 0.3125, 0.5312, 0.3125, 0.5313, 0.3438, 0.5, 0.3438, 0.5312, 0.3125, 0.5625, 0.3125, 0.5625, 0.3438, 0.5313, 0.3438, 0.5625, 0.3125, 0.5938, 0.3125, 0.5938, 0.3438, 0.5625, 0.3438, 0.5, 0.3438, 0.5313, 0.3438, 0.5312, 0.375, 0.5, 0.375, 0.5313, 0.3438, 0.5625, 0.3438, 0.5625, 0.375, 0.5312, 0.375, 0.5625, 0.3438, 0.5938, 0.3438, 0.5938, 0.375, 0.5625, 0.375, 0.5, 0.375, 0.5312, 0.375, 0.5313, 0.4063, 0.5, 0.4063, 0.5312, 0.375, 0.5625, 0.375, 0.5625, 0.4063, 0.5313, 0.4063, 0.5625, 0.375, 0.5938, 0.375, 0.5938, 0.4063, 0.5625, 0.4063, 0.5, 0.4063, 0.5313, 0.4063, 0.5312, 0.4375, 0.5, 0.4375, 0.5313, 0.4063, 0.5625, 0.4063, 0.5625, 0.4375, 0.5312, 0.4375, 0.5625, 0.4063, 0.5938, 0.4063, 0.5938, 0.4375, 0.5625, 0.4375, 0.5, 0.4375, 0.5312, 0.4375, 0.5313, 0.4688, 0.5, 0.4688, 0.5312, 0.4375, 0.5625, 0.4375, 0.5625, 0.4688, 0.5313, 0.4688, 0.5625, 0.4375, 0.5938, 0.4375, 0.5938, 0.4687, 0.5625, 0.4688, 0.5, 0.25, 0.5312, 0.25, 0.5313, 0.2813, 0.5, 0.2813, 0.5312, 0.25, 0.5625, 0.25, 0.5625, 0.2813, 0.5313, 0.2813, 0.5625, 0.25, 0.5938, 0.25, 0.5938, 0.2813, 0.5625, 0.2813, 0.5938, 0.25, 0.625, 0.25, 0.625, 0.2813, 0.5938, 0.2813, 0.5938, 0.2813, 0.625, 0.2813, 0.625, 0.3125, 0.5938, 0.3125, 0.5938, 0.3125, 0.625, 0.3125, 0.625, 0.3438, 0.5938, 0.3438, 0.5938, 0.3438, 0.625, 0.3438, 0.625, 0.375, 0.5938, 0.375, 0.5938, 0.375, 0.625, 0.375, 0.625, 0.4063, 0.5938, 0.4063, 0.5938, 0.4063, 0.625, 0.4063, 0.625, 0.4375, 0.5938, 0.4375, 0.5938, 0.4375, 0.625, 0.4375, 0.625, 0.4688, 0.5938, 0.4687, 0.5938, 0.4687, 0.625, 0.4688, 0.625, 0.5, 0.5938, 0.5, 0.5625, 0.4688, 0.5938, 0.4687, 0.5938, 0.5, 0.5625, 0.5, 0.5313, 0.4688, 0.5625, 0.4688, 0.5625, 0.5, 0.5312, 0.5, 0.5, 0.4688, 0.5313, 0.4688, 0.5312, 0.5, 0.5, 0.5, 0.5, 0.5313, 0.5313, 0.5313, 0.5312, 0.5625, 0.5, 0.5625, 0.5313, 0.5313, 0.5625, 0.5313, 0.5625, 0.5625, 0.5312, 0.5625, 0.5625, 0.5313, 0.5938, 0.5313, 0.5938, 0.5625, 0.5625, 0.5625, 0.5, 0.5625, 0.5312, 0.5625, 0.5313, 0.5938, 0.5, 0.5938, 0.5312, 0.5625, 0.5625, 0.5625, 0.5625, 0.5938, 0.5313, 0.5938, 0.5625, 0.5625, 0.5938, 0.5625, 0.5938, 0.5938, 0.5625, 0.5938, 0.5, 0.5938, 0.5313, 0.5938, 0.5312, 0.625, 0.5, 0.625, 0.5313, 0.5938, 0.5625, 0.5938, 0.5625, 0.625, 0.5312, 0.625, 0.5625, 0.5938, 0.5938, 0.5938, 0.5938, 0.625, 0.5625, 0.625, 0.5, 0.625, 0.5312, 0.625, 0.5313, 0.6563, 0.5, 0.6563, 0.5312, 0.625, 0.5625, 0.625, 0.5625, 0.6563, 0.5313, 0.6563, 0.5625, 0.625, 0.5938, 0.625, 0.5938, 0.6563, 0.5625, 0.6563, 0.5, 0.6563, 0.5313, 0.6563, 0.5312, 0.6875, 0.5, 0.6875, 0.5313, 0.6563, 0.5625, 0.6563, 0.5625, 0.6875, 0.5312, 0.6875, 0.5625, 0.6563, 0.5938, 0.6563, 0.5938, 0.6875, 0.5625, 0.6875, 0.5, 0.6875, 0.5312, 0.6875, 0.5313, 0.7187, 0.5, 0.7188, 0.5312, 0.6875, 0.5625, 0.6875, 0.5625, 0.7188, 0.5313, 0.7187, 0.5625, 0.6875, 0.5938, 0.6875, 0.5938, 0.7188, 0.5625, 0.7188, 0.5, 0.5, 0.5312, 0.5, 0.5313, 0.5313, 0.5, 0.5313, 0.5312, 0.5, 0.5625, 0.5, 0.5625, 0.5313, 0.5313, 0.5313, 0.5625, 0.5, 0.5938, 0.5, 0.5938, 0.5313, 0.5625, 0.5313, 0.5938, 0.5, 0.625, 0.5, 0.625, 0.5313, 0.5938, 0.5313, 0.5938, 0.5313, 0.625, 0.5313, 0.625, 0.5625, 0.5938, 0.5625, 0.5938, 0.5625, 0.625, 0.5625, 0.625, 0.5938, 0.5938, 0.5938, 0.5938, 0.5938, 0.625, 0.5938, 0.625, 0.625, 0.5938, 0.625, 0.5938, 0.625, 0.625, 0.625, 0.625, 0.6563, 0.5938, 0.6563, 0.5938, 0.6563, 0.625, 0.6563, 0.625, 0.6875, 0.5938, 0.6875, 0.5938, 0.6875, 0.625, 0.6875, 0.625, 0.7188, 0.5938, 0.7188, 0.5938, 0.7188, 0.625, 0.7188, 0.625, 0.75, 0.5938, 0.75, 0.5625, 0.7188, 0.5938, 0.7188, 0.5938, 0.75, 0.5625, 0.75, 0.5313, 0.7187, 0.5625, 0.7188, 0.5625, 0.75, 0.5312, 0.75, 0.5, 0.7188, 0.5313, 0.7187, 0.5312, 0.75, 0.5, 0.75, 0.5, 0.7813, 0.5313, 0.7813, 0.5312, 0.8125, 0.5, 0.8125, 0.5313, 0.7813, 0.5625, 0.7812, 0.5625, 0.8125, 0.5312, 0.8125, 0.5625, 0.7812, 0.5938, 0.7812, 0.5938, 0.8125, 0.5625, 0.8125, 0.5, 0.8125, 0.5312, 0.8125, 0.5313, 0.8438, 0.5, 0.8438, 0.5312, 0.8125, 0.5625, 0.8125, 0.5625, 0.8438, 0.5313, 0.8438, 0.5625, 0.8125, 0.5938, 0.8125, 0.5938, 0.8438, 0.5625, 0.8438, 0.5, 0.8438, 0.5313, 0.8438, 0.5312, 0.875, 0.5, 0.875, 0.5313, 0.8438, 0.5625, 0.8438, 0.5625, 0.875, 0.5312, 0.875, 0.5625, 0.8438, 0.5938, 0.8438, 0.5938, 0.875, 0.5625, 0.875, 0.5, 0.875, 0.5312, 0.875, 0.5313, 0.9063, 0.5, 0.9063, 0.5312, 0.875, 0.5625, 0.875, 0.5625, 0.9063, 0.5313, 0.9063, 0.5625, 0.875, 0.5938, 0.875, 0.5938, 0.9063, 0.5625, 0.9063, 0.5, 0.9063, 0.5313, 0.9063, 0.5312, 0.9375, 0.5, 0.9375, 0.5313, 0.9063, 0.5625, 0.9063, 0.5625, 0.9375, 0.5312, 0.9375, 0.5625, 0.9063, 0.5938, 0.9063, 0.5938, 0.9375, 0.5625, 0.9375, 0.5, 0.9375, 0.5312, 0.9375, 0.5313, 0.9688, 0.5, 0.9688, 0.5312, 0.9375, 0.5625, 0.9375, 0.5625, 0.9688, 0.5313, 0.9688, 0.5625, 0.9375, 0.5938, 0.9375, 0.5938, 0.9688, 0.5625, 0.9688, 0.5, 0.75, 0.5312, 0.75, 0.5313, 0.7813, 0.5, 0.7813, 0.5312, 0.75, 0.5625, 0.75, 0.5625, 0.7812, 0.5313, 0.7813, 0.5625, 0.75, 0.5938, 0.75, 0.5938, 0.7812, 0.5625, 0.7812, 0.5938, 0.75, 0.625, 0.75, 0.625, 0.7813, 0.5938, 0.7812, 0.5938, 0.7812, 0.625, 0.7813, 0.625, 0.8125, 0.5938, 0.8125, 0.5938, 0.8125, 0.625, 0.8125, 0.625, 0.8438, 0.5938, 0.8438, 0.5938, 0.8438, 0.625, 0.8438, 0.625, 0.875, 0.5938, 0.875, 0.5938, 0.875, 0.625, 0.875, 0.625, 0.9063, 0.5938, 0.9063, 0.5938, 0.9063, 0.625, 0.9063, 0.625, 0.9375, 0.5938, 0.9375, 0.5938, 0.9375, 0.625, 0.9375, 0.625, 0.9688, 0.5938, 0.9688, 0.5938, 0.9688, 0.625, 0.9688, 0.625, 1.0, 0.5938, 1.0, 0.5625, 0.9688, 0.5938, 0.9688, 0.5938, 1.0, 0.5625, 1.0, 0.5313, 0.9688, 0.5625, 0.9688, 0.5625, 1.0, 0.5313, 1.0, 0.5, 0.9688, 0.5313, 0.9688, 0.5313, 1.0, 0.5, 1.0, 0.6562, 0.5313, 0.6875, 0.5313, 0.6875, 0.5625, 0.6563, 0.5625, 0.6875, 0.5313, 0.7188, 0.5313, 0.7188, 0.5625, 0.6875, 0.5625, 0.7188, 0.5313, 0.75, 0.5313, 0.75, 0.5625, 0.7188, 0.5625, 0.75, 0.5313, 0.7813, 0.5313, 0.7813, 0.5625, 0.75, 0.5625, 0.7813, 0.5313, 0.8125, 0.5313, 0.8125, 0.5625, 0.7813, 0.5625, 0.8125, 0.5313, 0.8438, 0.5313, 0.8438, 0.5625, 0.8125, 0.5625, 0.6563, 0.5625, 0.6875, 0.5625, 0.6875, 0.5938, 0.6563, 0.5938, 0.6875, 0.5625, 0.7188, 0.5625, 0.7187, 0.5938, 0.6875, 0.5938, 0.7188, 0.5625, 0.75, 0.5625, 0.75, 0.5938, 0.7187, 0.5938, 0.75, 0.5625, 0.7813, 0.5625, 0.7813, 0.5938, 0.75, 0.5938, 0.7813, 0.5625, 0.8125, 0.5625, 0.8125, 0.5938, 0.7813, 0.5938, 0.8125, 0.5625, 0.8438, 0.5625, 0.8438, 0.5938, 0.8125, 0.5938, 0.6563, 0.5938, 0.6875, 0.5938, 0.6875, 0.625, 0.6563, 0.625, 0.6875, 0.5938, 0.7187, 0.5938, 0.7188, 0.625, 0.6875, 0.625, 0.7187, 0.5938, 0.75, 0.5938, 0.75, 0.625, 0.7188, 0.625, 0.75, 0.5938, 0.7813, 0.5938, 0.7813, 0.625, 0.75, 0.625, 0.7813, 0.5938, 0.8125, 0.5938, 0.8125, 0.625, 0.7813, 0.625, 0.8125, 0.5938, 0.8438, 0.5938, 0.8438, 0.625, 0.8125, 0.625, 0.6563, 0.625, 0.6875, 0.625, 0.6875, 0.6563, 0.6563, 0.6563, 0.6875, 0.625, 0.7188, 0.625, 0.7187, 0.6563, 0.6875, 0.6563, 0.7188, 0.625, 0.75, 0.625, 0.75, 0.6563, 0.7187, 0.6563, 0.75, 0.625, 0.7813, 0.625, 0.7813, 0.6563, 0.75, 0.6563, 0.7813, 0.625, 0.8125, 0.625, 0.8125, 0.6563, 0.7813, 0.6563, 0.8125, 0.625, 0.8438, 0.625, 0.8438, 0.6562, 0.8125, 0.6563, 0.6563, 0.6563, 0.6875, 0.6563, 0.6875, 0.6875, 0.6562, 0.6875, 0.6875, 0.6563, 0.7187, 0.6563, 0.7188, 0.6875, 0.6875, 0.6875, 0.7187, 0.6563, 0.75, 0.6563, 0.75, 0.6875, 0.7188, 0.6875, 0.75, 0.6563, 0.7813, 0.6563, 0.7813, 0.6875, 0.75, 0.6875, 0.7813, 0.6563, 0.8125, 0.6563, 0.8125, 0.6875, 0.7813, 0.6875, 0.8125, 0.6563, 0.8438, 0.6562, 0.8438, 0.6875, 0.8125, 0.6875, 0.6562, 0.6875, 0.6875, 0.6875, 0.6875, 0.7188, 0.6562, 0.7188, 0.6875, 0.6875, 0.7188, 0.6875, 0.7188, 0.7188, 0.6875, 0.7188, 0.7188, 0.6875, 0.75, 0.6875, 0.75, 0.7188, 0.7188, 0.7188, 0.75, 0.6875, 0.7813, 0.6875, 0.7813, 0.7188, 0.75, 0.7188, 0.7813, 0.6875, 0.8125, 0.6875, 0.8125, 0.7188, 0.7813, 0.7188, 0.8125, 0.6875, 0.8438, 0.6875, 0.8438, 0.7188, 0.8125, 0.7188, 0.625, 0.5, 0.6563, 0.5, 0.6562, 0.5313, 0.625, 0.5313, 0.6563, 0.5, 0.6875, 0.5, 0.6875, 0.5313, 0.6562, 0.5313, 0.6875, 0.5, 0.7188, 0.5, 0.7188, 0.5313, 0.6875, 0.5313, 0.7188, 0.5, 0.75, 0.5, 0.75, 0.5313, 0.7188, 0.5313, 0.75, 0.5, 0.7813, 0.5, 0.7813, 0.5313, 0.75, 0.5313, 0.7813, 0.5, 0.8125, 0.5, 0.8125, 0.5313, 0.7813, 0.5313, 0.8125, 0.5, 0.8438, 0.5, 0.8438, 0.5313, 0.8125, 0.5313, 0.8438, 0.5, 0.875, 0.5, 0.875, 0.5313, 0.8438, 0.5313, 0.8438, 0.5313, 0.875, 0.5313, 0.875, 0.5625, 0.8438, 0.5625, 0.8438, 0.5625, 0.875, 0.5625, 0.875, 0.5938, 0.8438, 0.5938, 0.8438, 0.5938, 0.875, 0.5938, 0.875, 0.625, 0.8438, 0.625, 0.8438, 0.625, 0.875, 0.625, 0.875, 0.6563, 0.8438, 0.6562, 0.8438, 0.6562, 0.875, 0.6563, 0.875, 0.6875, 0.8438, 0.6875, 0.8438, 0.6875, 0.875, 0.6875, 0.875, 0.7188, 0.8438, 0.7188, 0.8438, 0.7188, 0.875, 0.7188, 0.875, 0.75, 0.8438, 0.75, 0.8125, 0.7188, 0.8438, 0.7188, 0.8438, 0.75, 0.8125, 0.75, 0.7813, 0.7188, 0.8125, 0.7188, 0.8125, 0.75, 0.7813, 0.75, 0.75, 0.7188, 0.7813, 0.7188, 0.7813, 0.75, 0.75, 0.75, 0.7188, 0.7188, 0.75, 0.7188, 0.75, 0.75, 0.7188, 0.75, 0.6875, 0.7188, 0.7188, 0.7188, 0.7188, 0.75, 0.6875, 0.75, 0.6562, 0.7188, 0.6875, 0.7188, 0.6875, 0.75, 0.6563, 0.75, 0.625, 0.7188, 0.6562, 0.7188, 0.6563, 0.75, 0.625, 0.75, 0.625, 0.6875, 0.6562, 0.6875, 0.6562, 0.7188, 0.625, 0.7188, 0.625, 0.6563, 0.6563, 0.6563, 0.6562, 0.6875, 0.625, 0.6875, 0.625, 0.625, 0.6563, 0.625, 0.6563, 0.6563, 0.625, 0.6563, 0.625, 0.5938, 0.6563, 0.5938, 0.6563, 0.625, 0.625, 0.625, 0.625, 0.5625, 0.6563, 0.5625, 0.6563, 0.5938, 0.625, 0.5938, 0.625, 0.5313, 0.6562, 0.5313, 0.6563, 0.5625, 0.625, 0.5625, 0.5, 0.25, 0.5, 0.2813, 0.5, 0.2813, 0.5, 0.25, 0.5, 0.875, 0.5, 0.9063, 0.5, 0.9063, 0.5, 0.875, 0.5, 0.03125, 0.5, 0.0625, 0.5, 0.0625, 0.5, 0.03125, 0.5, 0.4375, 0.5, 0.4688, 0.5, 0.4688, 0.5, 0.4375, 0.5, 0.8438, 0.5, 0.875, 0.5, 0.875, 0.5, 0.8438, 0.5, 0.75, 0.5, 0.7813, 0.5, 0.7813, 0.5, 0.75, 0.5, 0.4063, 0.5, 0.4375, 0.5, 0.4375, 0.5, 0.4063, 0.5, 0.8125, 0.5, 0.8438, 0.5, 0.8438, 0.5, 0.8125, 0.5, 0.375, 0.5, 0.4063, 0.5, 0.4063, 0.5, 0.375, 0.5, 0.7813, 0.5, 0.8125, 0.5, 0.8125, 0.5, 0.7813, 0.5, 0.3438, 0.5, 0.375, 0.5, 0.375, 0.5, 0.3438, 0.5, 0.7188, 0.5, 0.75, 0.5, 0.75, 0.5, 0.7188, 0.5, 0.3125, 0.5, 0.3438, 0.5, 0.3438, 0.5, 0.3125, 0.5, 0.5, 0.5, 0.5313, 0.5, 0.5313, 0.5, 0.5, 0.5, 0.2813, 0.5, 0.3125, 0.5, 0.3125, 0.5, 0.2813, 0.5, 0.6875, 0.5, 0.7188, 0.5, 0.7188, 0.5, 0.6875, 0.5, 0.2188, 0.5, 0.25, 0.5, 0.25, 0.5, 0.2188, 0.5, 0.6563, 0.5, 0.6875, 0.5, 0.6875, 0.5, 0.6563, 0.5, 0.0, 0.5, 0.03125, 0.5, 0.03125, 0.5, 0.0, 0.5, 0.625, 0.5, 0.6563, 0.5, 0.6563, 0.5, 0.625, 0.5, 0.1875, 0.5, 0.2188, 0.5, 0.2188, 0.5, 0.1875, 0.5, 0.5938, 0.5, 0.625, 0.5, 0.625, 0.5, 0.5938, 0.5, 0.1562, 0.5, 0.1875, 0.5, 0.1875, 0.5, 0.1562, 0.5, 0.5625, 0.5, 0.5938, 0.5, 0.5938, 0.5, 0.5625, 0.5, 0.9688, 0.5, 1.0, 0.5, 1.0, 0.5, 0.9688, 0.5, 0.125, 0.5, 0.1562, 0.5, 0.1562, 0.5, 0.125, 0.5, 0.5313, 0.5, 0.5625, 0.5, 0.5625, 0.5, 0.5313, 0.5, 0.9375, 0.5, 0.9688, 0.5, 0.9688, 0.5, 0.9375, 0.5, 0.09375, 0.5, 0.125, 0.5, 0.125, 0.5, 0.09375, 0.5, 0.4688, 0.5, 0.5, 0.5, 0.5, 0.5, 0.4688, 0.5, 0.9063, 0.5, 0.9375, 0.5, 0.9375, 0.5, 0.9063, 0.5, 0.0625, 0.5, 0.09375, 0.5, 0.09375, 0.5, 0.0625])
me_circle_001.materials.append(mat_material_001)
me_circle_001.materials.append(mat_material_002)
me_circle_001.materials.append(mat_material_003)
me_circle_001.update()

# ---- objects
ob_circle = bpy.data.objects.new('Circle', me_circle)
ob_circle_001 = bpy.data.objects.new('Circle.001', me_circle_001)

# ---- transforms, parenting, visibility, modifiers, constraints
ob_circle.location = (0.0, 0.0, 0.03732)
ob_circle_001.location = (0.0, 0.0, 1.754)

# ---- collection membership
col_collection.objects.link(ob_circle)
col_collection.objects.link(ob_circle_001)

# ---- scene / render settings (as saved in the file)
scene.frame_start = 1; scene.frame_end = 250; scene.frame_set(1)
scene.render.engine = 'BLENDER_EEVEE_NEXT'
scene.cycles.sampling_pattern = 'TABULATED_SOBOL'
scene.cycles.use_light_tree = False
scene.view_settings.view_transform = 'Filmic'
bpy.context.view_layer.update()

# ---- added for rendering (the .blend has no active camera and no usable light): camera, sun
cam_auto = bpy.data.cameras.new('AutoCamera')
cam_auto.lens = 50.0
cam_auto.sensor_width = 36.0
cam_auto.clip_end = 1000.0
ob_auto_camera = bpy.data.objects.new('AutoCamera', cam_auto)
scene.collection.objects.link(ob_auto_camera)
ob_auto_camera.location = (4.21307, -5.11239, 4.18144)
ob_auto_camera.rotation_euler = (1.09748, -7.21219e-08, 0.694738)
scene.camera = ob_auto_camera
light_auto_sun = bpy.data.lights.new('AutoSun', 'SUN')
light_auto_sun.energy = 3.0
light_auto_sun.angle = 0.0523599
ob_auto_sun = bpy.data.objects.new('AutoSun', light_auto_sun)
scene.collection.objects.link(ob_auto_sun)
ob_auto_sun.rotation_euler = (0.872665, 0.174533, 0.523599)
bpy.context.view_layer.update()
